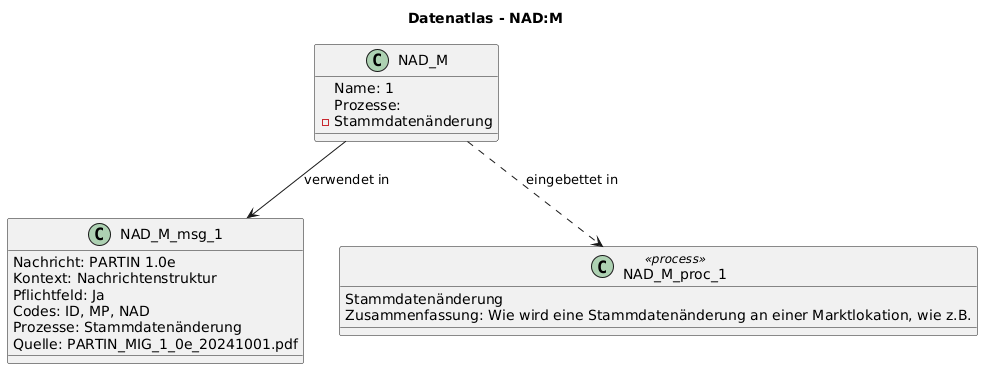

The diagram above was rendered by PlantUML. Its source (embedded in the PNG):
@startuml
title Datenatlas - NAD:M
class NAD_M {
  Name: 1
  Prozesse:
    - Stammdatenänderung
}
class NAD_M_msg_1 {
  Nachricht: PARTIN 1.0e
  Kontext: Nachrichtenstruktur
  Pflichtfeld: Ja
  Codes: ID, MP, NAD
  Prozesse: Stammdatenänderung
  Quelle: PARTIN_MIG_1_0e_20241001.pdf
}
NAD_M --> NAD_M_msg_1 : verwendet in
class NAD_M_proc_1 <<process>> {
  Stammdatenänderung
  Zusammenfassung: Wie wird eine Stammdatenänderung an einer Marktlokation, wie z.B.
}
NAD_M ..> NAD_M_proc_1 : eingebettet in
@enduml